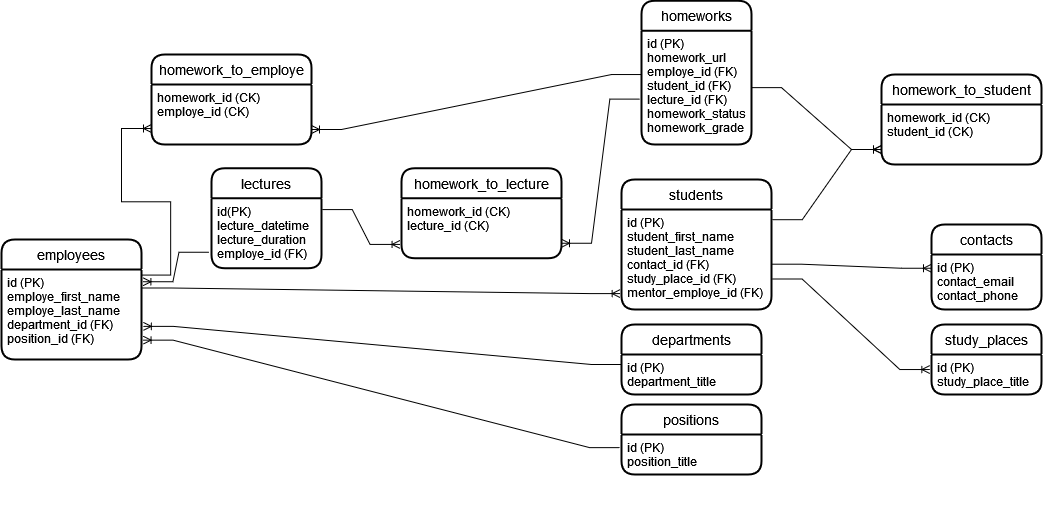

The diagram above was exported from draw.io. Its source (the exported page's mxGraphModel, read from the mxfile embedded in the PNG):
<mxGraphModel dx="1615" dy="1414" grid="1" gridSize="10" guides="1" tooltips="1" connect="1" arrows="1" fold="1" page="1" pageScale="1" pageWidth="850" pageHeight="1100" math="0" shadow="0">
  <root>
    <mxCell id="0" />
    <mxCell id="1" parent="0" />
    <mxCell id="eZ3KLcTx8_WkcNBK25MI-21" value="lectures" style="swimlane;childLayout=stackLayout;horizontal=1;startSize=30;horizontalStack=0;rounded=1;fontSize=14;fontStyle=0;strokeWidth=2;resizeParent=0;resizeLast=1;shadow=0;dashed=0;align=center;" parent="1" vertex="1">
      <mxGeometry x="190" y="-296.25" width="110" height="100" as="geometry" />
    </mxCell>
    <mxCell id="eZ3KLcTx8_WkcNBK25MI-22" value="id(PK)&#10;lecture_datetime&#10;lecture_duration&#10;employe_id (FK)&#10;&#10;&#10;&#10;&#10;&#10;" style="align=left;strokeColor=none;fillColor=none;spacingLeft=4;fontSize=12;verticalAlign=top;resizable=0;rotatable=0;part=1;" parent="eZ3KLcTx8_WkcNBK25MI-21" vertex="1">
      <mxGeometry y="30" width="110" height="90" as="geometry" />
    </mxCell>
    <mxCell id="eZ3KLcTx8_WkcNBK25MI-65" value="&#10;&#10;" style="align=left;strokeColor=none;fillColor=none;spacingLeft=4;fontSize=12;verticalAlign=top;resizable=0;rotatable=0;part=1;" parent="eZ3KLcTx8_WkcNBK25MI-21" vertex="1">
      <mxGeometry y="120" width="110" height="90" as="geometry" />
    </mxCell>
    <mxCell id="eZ3KLcTx8_WkcNBK25MI-60" value="&#10;" style="align=left;strokeColor=none;fillColor=none;spacingLeft=4;fontSize=12;verticalAlign=top;resizable=0;rotatable=0;part=1;" parent="eZ3KLcTx8_WkcNBK25MI-21" vertex="1">
      <mxGeometry y="210" width="110" height="90" as="geometry" />
    </mxCell>
    <mxCell id="eZ3KLcTx8_WkcNBK25MI-56" value="&#10;" style="align=left;strokeColor=none;fillColor=none;spacingLeft=4;fontSize=12;verticalAlign=top;resizable=0;rotatable=0;part=1;" parent="eZ3KLcTx8_WkcNBK25MI-21" vertex="1">
      <mxGeometry y="300" width="110" height="-200" as="geometry" />
    </mxCell>
    <mxCell id="eZ3KLcTx8_WkcNBK25MI-24" value="employees" style="swimlane;childLayout=stackLayout;horizontal=1;startSize=30;horizontalStack=0;rounded=1;fontSize=14;fontStyle=0;strokeWidth=2;resizeParent=0;resizeLast=1;shadow=0;dashed=0;align=center;" parent="1" vertex="1">
      <mxGeometry x="-20" y="-225" width="140" height="120" as="geometry" />
    </mxCell>
    <mxCell id="eZ3KLcTx8_WkcNBK25MI-25" value="id (PK)&#10;employe_first_name&#10;employe_last_name&#10;department_id (FK)&#10;position_id (FK)&#10;&#10;&#10;" style="align=left;strokeColor=none;fillColor=none;spacingLeft=4;fontSize=12;verticalAlign=top;resizable=0;rotatable=0;part=1;" parent="eZ3KLcTx8_WkcNBK25MI-24" vertex="1">
      <mxGeometry y="30" width="140" height="90" as="geometry" />
    </mxCell>
    <mxCell id="eZ3KLcTx8_WkcNBK25MI-46" value="students" style="swimlane;childLayout=stackLayout;horizontal=1;startSize=30;horizontalStack=0;rounded=1;fontSize=14;fontStyle=0;strokeWidth=2;resizeParent=0;resizeLast=1;shadow=0;dashed=0;align=center;" parent="1" vertex="1">
      <mxGeometry x="600" y="-285" width="150" height="130" as="geometry" />
    </mxCell>
    <mxCell id="eZ3KLcTx8_WkcNBK25MI-47" value="id (PK)&#10;student_first_name&#10;student_last_name&#10;contact_id (FK)&#10;study_place_id (FK)&#10;mentor_employe_id (FK)&#10;&#10;&#10;&#10;&#10;" style="align=left;strokeColor=none;fillColor=none;spacingLeft=4;fontSize=12;verticalAlign=top;resizable=0;rotatable=0;part=1;" parent="eZ3KLcTx8_WkcNBK25MI-46" vertex="1">
      <mxGeometry y="30" width="150" height="100" as="geometry" />
    </mxCell>
    <mxCell id="eZ3KLcTx8_WkcNBK25MI-19" value="departments" style="swimlane;childLayout=stackLayout;horizontal=1;startSize=30;horizontalStack=0;rounded=1;fontSize=14;fontStyle=0;strokeWidth=2;resizeParent=0;resizeLast=1;shadow=0;dashed=0;align=center;" parent="1" vertex="1">
      <mxGeometry x="600" y="-140" width="140" height="70" as="geometry" />
    </mxCell>
    <mxCell id="eZ3KLcTx8_WkcNBK25MI-20" value="id (PK)&#10;department_title&#10;" style="align=left;strokeColor=none;fillColor=none;spacingLeft=4;fontSize=12;verticalAlign=top;resizable=0;rotatable=0;part=1;" parent="eZ3KLcTx8_WkcNBK25MI-19" vertex="1">
      <mxGeometry y="30" width="140" height="40" as="geometry" />
    </mxCell>
    <mxCell id="GUnnNhXRNI5bktD98Ji3-2" value="positions" style="swimlane;childLayout=stackLayout;horizontal=1;startSize=30;horizontalStack=0;rounded=1;fontSize=14;fontStyle=0;strokeWidth=2;resizeParent=0;resizeLast=1;shadow=0;dashed=0;align=center;" parent="1" vertex="1">
      <mxGeometry x="600" y="-60" width="140" height="70" as="geometry" />
    </mxCell>
    <mxCell id="GUnnNhXRNI5bktD98Ji3-3" value="id (PK)&#10;position_title&#10;" style="align=left;strokeColor=none;fillColor=none;spacingLeft=4;fontSize=12;verticalAlign=top;resizable=0;rotatable=0;part=1;" parent="GUnnNhXRNI5bktD98Ji3-2" vertex="1">
      <mxGeometry y="30" width="140" height="90" as="geometry" />
    </mxCell>
    <mxCell id="GUnnNhXRNI5bktD98Ji3-4" value="&#10;" style="align=left;strokeColor=none;fillColor=none;spacingLeft=4;fontSize=12;verticalAlign=top;resizable=0;rotatable=0;part=1;" parent="GUnnNhXRNI5bktD98Ji3-2" vertex="1">
      <mxGeometry y="120" width="140" height="-50" as="geometry" />
    </mxCell>
    <mxCell id="GUnnNhXRNI5bktD98Ji3-14" value="contacts" style="swimlane;childLayout=stackLayout;horizontal=1;startSize=30;horizontalStack=0;rounded=1;fontSize=14;fontStyle=0;strokeWidth=2;resizeParent=0;resizeLast=1;shadow=0;dashed=0;align=center;" parent="1" vertex="1">
      <mxGeometry x="910" y="-240" width="110" height="85" as="geometry" />
    </mxCell>
    <mxCell id="GUnnNhXRNI5bktD98Ji3-15" value="id (PK)&#10;contact_email&#10;contact_phone&#10;&#10;&#10;&#10;&#10;" style="align=left;strokeColor=none;fillColor=none;spacingLeft=4;fontSize=12;verticalAlign=top;resizable=0;rotatable=0;part=1;" parent="GUnnNhXRNI5bktD98Ji3-14" vertex="1">
      <mxGeometry y="30" width="110" height="55" as="geometry" />
    </mxCell>
    <mxCell id="GUnnNhXRNI5bktD98Ji3-17" value="study_places" style="swimlane;childLayout=stackLayout;horizontal=1;startSize=30;horizontalStack=0;rounded=1;fontSize=14;fontStyle=0;strokeWidth=2;resizeParent=0;resizeLast=1;shadow=0;dashed=0;align=center;" parent="1" vertex="1">
      <mxGeometry x="910" y="-140" width="110" height="70" as="geometry" />
    </mxCell>
    <mxCell id="GUnnNhXRNI5bktD98Ji3-18" value="id (PK)&#10;study_place_title&#10;&#10;&#10;&#10;&#10;&#10;" style="align=left;strokeColor=none;fillColor=none;spacingLeft=4;fontSize=12;verticalAlign=top;resizable=0;rotatable=0;part=1;" parent="GUnnNhXRNI5bktD98Ji3-17" vertex="1">
      <mxGeometry y="30" width="110" height="40" as="geometry" />
    </mxCell>
    <mxCell id="eZ3KLcTx8_WkcNBK25MI-26" value="homeworks" style="swimlane;childLayout=stackLayout;horizontal=1;startSize=30;horizontalStack=0;rounded=1;fontSize=14;fontStyle=0;strokeWidth=2;resizeParent=0;resizeLast=1;shadow=0;dashed=0;align=center;" parent="1" vertex="1">
      <mxGeometry x="620" y="-463.75" width="110" height="143.75" as="geometry" />
    </mxCell>
    <mxCell id="eZ3KLcTx8_WkcNBK25MI-27" value="id (PK)&#10;homework_url&#10;employe_id (FK)&#10;student_id (FK)&#10;lecture_id (FK)&#10;homework_status&#10;homework_grade&#10;&#10;" style="align=left;strokeColor=none;fillColor=none;spacingLeft=4;fontSize=12;verticalAlign=top;resizable=0;rotatable=0;part=1;" parent="eZ3KLcTx8_WkcNBK25MI-26" vertex="1">
      <mxGeometry y="30" width="110" height="113.75" as="geometry" />
    </mxCell>
    <mxCell id="GUnnNhXRNI5bktD98Ji3-29" value="" style="edgeStyle=entityRelationEdgeStyle;fontSize=12;html=1;endArrow=ERoneToMany;rounded=0;exitX=1.004;exitY=0.695;exitDx=0;exitDy=0;entryX=-0.015;entryY=0.376;entryDx=0;entryDy=0;entryPerimeter=0;exitPerimeter=0;" parent="1" source="eZ3KLcTx8_WkcNBK25MI-47" target="GUnnNhXRNI5bktD98Ji3-18" edge="1">
      <mxGeometry width="100" height="100" relative="1" as="geometry">
        <mxPoint x="710" y="-110" as="sourcePoint" />
        <mxPoint x="770" y="-50" as="targetPoint" />
      </mxGeometry>
    </mxCell>
    <mxCell id="GUnnNhXRNI5bktD98Ji3-28" value="" style="edgeStyle=entityRelationEdgeStyle;fontSize=12;html=1;endArrow=ERoneToMany;rounded=0;entryX=0;entryY=0.25;entryDx=0;entryDy=0;exitX=1;exitY=0.547;exitDx=0;exitDy=0;exitPerimeter=0;" parent="1" source="eZ3KLcTx8_WkcNBK25MI-47" target="GUnnNhXRNI5bktD98Ji3-15" edge="1">
      <mxGeometry width="100" height="100" relative="1" as="geometry">
        <mxPoint x="680" y="-55" as="sourcePoint" />
        <mxPoint x="770" y="-155" as="targetPoint" />
      </mxGeometry>
    </mxCell>
    <mxCell id="GUnnNhXRNI5bktD98Ji3-42" value="" style="edgeStyle=entityRelationEdgeStyle;fontSize=12;html=1;endArrow=ERoneToMany;rounded=0;exitX=0;exitY=0.25;exitDx=0;exitDy=0;entryX=1.013;entryY=0.632;entryDx=0;entryDy=0;entryPerimeter=0;" parent="1" source="eZ3KLcTx8_WkcNBK25MI-20" target="eZ3KLcTx8_WkcNBK25MI-25" edge="1">
      <mxGeometry width="100" height="100" relative="1" as="geometry">
        <mxPoint x="490" y="-132.5" as="sourcePoint" />
        <mxPoint x="420" y="-7.5" as="targetPoint" />
      </mxGeometry>
    </mxCell>
    <mxCell id="yu4ip1_34Pz0wkMmvINd-1" value="" style="edgeStyle=entityRelationEdgeStyle;fontSize=12;html=1;endArrow=ERoneToMany;rounded=0;exitX=-0.013;exitY=0.146;exitDx=0;exitDy=0;entryX=1.011;entryY=0.785;entryDx=0;entryDy=0;entryPerimeter=0;exitPerimeter=0;" parent="1" source="GUnnNhXRNI5bktD98Ji3-3" target="eZ3KLcTx8_WkcNBK25MI-25" edge="1">
      <mxGeometry width="100" height="100" relative="1" as="geometry">
        <mxPoint x="620" y="-210" as="sourcePoint" />
        <mxPoint x="551.96" y="-121.57999999999993" as="targetPoint" />
      </mxGeometry>
    </mxCell>
    <mxCell id="yu4ip1_34Pz0wkMmvINd-17" value="homework_to_employe" style="swimlane;childLayout=stackLayout;horizontal=1;startSize=30;horizontalStack=0;rounded=1;fontSize=14;fontStyle=0;strokeWidth=2;resizeParent=0;resizeLast=1;shadow=0;dashed=0;align=center;" parent="1" vertex="1">
      <mxGeometry x="130" y="-410" width="160" height="90" as="geometry" />
    </mxCell>
    <mxCell id="yu4ip1_34Pz0wkMmvINd-18" value="homework_id (CK) &#10;employe_id (CK)&#10;" style="align=left;strokeColor=none;fillColor=none;spacingLeft=4;fontSize=12;verticalAlign=top;resizable=0;rotatable=0;part=1;" parent="yu4ip1_34Pz0wkMmvINd-17" vertex="1">
      <mxGeometry y="30" width="160" height="90" as="geometry" />
    </mxCell>
    <mxCell id="yu4ip1_34Pz0wkMmvINd-19" value="&#10;" style="align=left;strokeColor=none;fillColor=none;spacingLeft=4;fontSize=12;verticalAlign=top;resizable=0;rotatable=0;part=1;" parent="yu4ip1_34Pz0wkMmvINd-17" vertex="1">
      <mxGeometry y="120" width="160" height="-30" as="geometry" />
    </mxCell>
    <mxCell id="yu4ip1_34Pz0wkMmvINd-20" value="" style="edgeStyle=entityRelationEdgeStyle;fontSize=12;html=1;endArrow=ERoneToMany;rounded=0;exitX=0.994;exitY=0.062;exitDx=0;exitDy=0;exitPerimeter=0;" parent="1" source="eZ3KLcTx8_WkcNBK25MI-25" edge="1">
      <mxGeometry width="100" height="100" relative="1" as="geometry">
        <mxPoint x="511.1199999999999" y="-207.03999999999996" as="sourcePoint" />
        <mxPoint x="130" y="-336" as="targetPoint" />
      </mxGeometry>
    </mxCell>
    <mxCell id="yu4ip1_34Pz0wkMmvINd-21" value="" style="edgeStyle=entityRelationEdgeStyle;fontSize=12;html=1;endArrow=ERoneToMany;rounded=0;exitX=0;exitY=0.385;exitDx=0;exitDy=0;exitPerimeter=0;entryX=1;entryY=0.5;entryDx=0;entryDy=0;" parent="1" source="eZ3KLcTx8_WkcNBK25MI-27" target="yu4ip1_34Pz0wkMmvINd-18" edge="1">
      <mxGeometry width="100" height="100" relative="1" as="geometry">
        <mxPoint x="410" y="-310" as="sourcePoint" />
        <mxPoint x="310" y="-210" as="targetPoint" />
      </mxGeometry>
    </mxCell>
    <mxCell id="yu4ip1_34Pz0wkMmvINd-23" value="homework_to_student" style="swimlane;childLayout=stackLayout;horizontal=1;startSize=30;horizontalStack=0;rounded=1;fontSize=14;fontStyle=0;strokeWidth=2;resizeParent=0;resizeLast=1;shadow=0;dashed=0;align=center;" parent="1" vertex="1">
      <mxGeometry x="860" y="-390" width="160" height="90" as="geometry" />
    </mxCell>
    <mxCell id="yu4ip1_34Pz0wkMmvINd-24" value="homework_id (CK) &#10;student_id (CK)" style="align=left;strokeColor=none;fillColor=none;spacingLeft=4;fontSize=12;verticalAlign=top;resizable=0;rotatable=0;part=1;" parent="yu4ip1_34Pz0wkMmvINd-23" vertex="1">
      <mxGeometry y="30" width="160" height="90" as="geometry" />
    </mxCell>
    <mxCell id="yu4ip1_34Pz0wkMmvINd-25" value="&#10;" style="align=left;strokeColor=none;fillColor=none;spacingLeft=4;fontSize=12;verticalAlign=top;resizable=0;rotatable=0;part=1;" parent="yu4ip1_34Pz0wkMmvINd-23" vertex="1">
      <mxGeometry y="120" width="160" height="-30" as="geometry" />
    </mxCell>
    <mxCell id="yu4ip1_34Pz0wkMmvINd-26" value="" style="edgeStyle=entityRelationEdgeStyle;fontSize=12;html=1;endArrow=ERoneToMany;rounded=0;exitX=1;exitY=0.5;exitDx=0;exitDy=0;entryX=0;entryY=0.5;entryDx=0;entryDy=0;" parent="1" source="eZ3KLcTx8_WkcNBK25MI-27" target="yu4ip1_34Pz0wkMmvINd-24" edge="1">
      <mxGeometry width="100" height="100" relative="1" as="geometry">
        <mxPoint x="680" y="-240" as="sourcePoint" />
        <mxPoint x="650" y="-380" as="targetPoint" />
      </mxGeometry>
    </mxCell>
    <mxCell id="yu4ip1_34Pz0wkMmvINd-27" value="" style="edgeStyle=entityRelationEdgeStyle;fontSize=12;html=1;endArrow=ERoneToMany;rounded=0;exitX=1.005;exitY=0.102;exitDx=0;exitDy=0;exitPerimeter=0;" parent="1" source="eZ3KLcTx8_WkcNBK25MI-47" target="yu4ip1_34Pz0wkMmvINd-24" edge="1">
      <mxGeometry width="100" height="100" relative="1" as="geometry">
        <mxPoint x="683" y="-271.4000000000001" as="sourcePoint" />
        <mxPoint x="1040" y="-330" as="targetPoint" />
      </mxGeometry>
    </mxCell>
    <mxCell id="yu4ip1_34Pz0wkMmvINd-37" value="" style="edgeStyle=entityRelationEdgeStyle;fontSize=12;html=1;endArrow=ERoneToMany;rounded=0;exitX=-0.023;exitY=0.6;exitDx=0;exitDy=0;exitPerimeter=0;entryX=1.01;entryY=0.136;entryDx=0;entryDy=0;entryPerimeter=0;" parent="1" source="eZ3KLcTx8_WkcNBK25MI-22" target="eZ3KLcTx8_WkcNBK25MI-25" edge="1">
      <mxGeometry width="100" height="100" relative="1" as="geometry">
        <mxPoint x="270" y="-110" as="sourcePoint" />
        <mxPoint x="270" y="-170" as="targetPoint" />
      </mxGeometry>
    </mxCell>
    <mxCell id="yu4ip1_34Pz0wkMmvINd-41" value="" style="edgeStyle=entityRelationEdgeStyle;fontSize=12;html=1;endArrow=ERoneToMany;rounded=0;entryX=-0.009;entryY=0.841;entryDx=0;entryDy=0;entryPerimeter=0;exitX=1;exitY=0.25;exitDx=0;exitDy=0;" parent="1" target="eZ3KLcTx8_WkcNBK25MI-47" edge="1">
      <mxGeometry width="100" height="100" relative="1" as="geometry">
        <mxPoint x="120" y="-176.5" as="sourcePoint" />
        <mxPoint x="598.0499999999997" y="-169.69999999999982" as="targetPoint" />
      </mxGeometry>
    </mxCell>
    <mxCell id="DriCjfG-yuaBpUjTX135-2" value="homework_to_lecture" style="swimlane;childLayout=stackLayout;horizontal=1;startSize=30;horizontalStack=0;rounded=1;fontSize=14;fontStyle=0;strokeWidth=2;resizeParent=0;resizeLast=1;shadow=0;dashed=0;align=center;" vertex="1" parent="1">
      <mxGeometry x="380" y="-296.25" width="160" height="90" as="geometry" />
    </mxCell>
    <mxCell id="DriCjfG-yuaBpUjTX135-3" value="homework_id (CK) &#10;lecture_id (CK)&#10;" style="align=left;strokeColor=none;fillColor=none;spacingLeft=4;fontSize=12;verticalAlign=top;resizable=0;rotatable=0;part=1;" vertex="1" parent="DriCjfG-yuaBpUjTX135-2">
      <mxGeometry y="30" width="160" height="90" as="geometry" />
    </mxCell>
    <mxCell id="DriCjfG-yuaBpUjTX135-4" value="&#10;" style="align=left;strokeColor=none;fillColor=none;spacingLeft=4;fontSize=12;verticalAlign=top;resizable=0;rotatable=0;part=1;" vertex="1" parent="DriCjfG-yuaBpUjTX135-2">
      <mxGeometry y="120" width="160" height="-30" as="geometry" />
    </mxCell>
    <mxCell id="DriCjfG-yuaBpUjTX135-5" value="" style="edgeStyle=entityRelationEdgeStyle;fontSize=12;html=1;endArrow=ERoneToMany;rounded=0;exitX=1.007;exitY=0.126;exitDx=0;exitDy=0;exitPerimeter=0;entryX=-0.009;entryY=0.513;entryDx=0;entryDy=0;entryPerimeter=0;" edge="1" parent="1" source="eZ3KLcTx8_WkcNBK25MI-22" target="DriCjfG-yuaBpUjTX135-3">
      <mxGeometry width="100" height="100" relative="1" as="geometry">
        <mxPoint x="440" y="-220" as="sourcePoint" />
        <mxPoint x="370" y="-220" as="targetPoint" />
      </mxGeometry>
    </mxCell>
    <mxCell id="yu4ip1_34Pz0wkMmvINd-44" value="" style="edgeStyle=entityRelationEdgeStyle;fontSize=12;html=1;endArrow=ERoneToMany;rounded=0;entryX=1;entryY=0.5;entryDx=0;entryDy=0;exitX=-0.015;exitY=0.601;exitDx=0;exitDy=0;exitPerimeter=0;" parent="1" source="eZ3KLcTx8_WkcNBK25MI-27" target="DriCjfG-yuaBpUjTX135-3" edge="1">
      <mxGeometry width="100" height="100" relative="1" as="geometry">
        <mxPoint x="390" y="-370" as="sourcePoint" />
        <mxPoint x="380" y="-255" as="targetPoint" />
      </mxGeometry>
    </mxCell>
  </root>
</mxGraphModel>